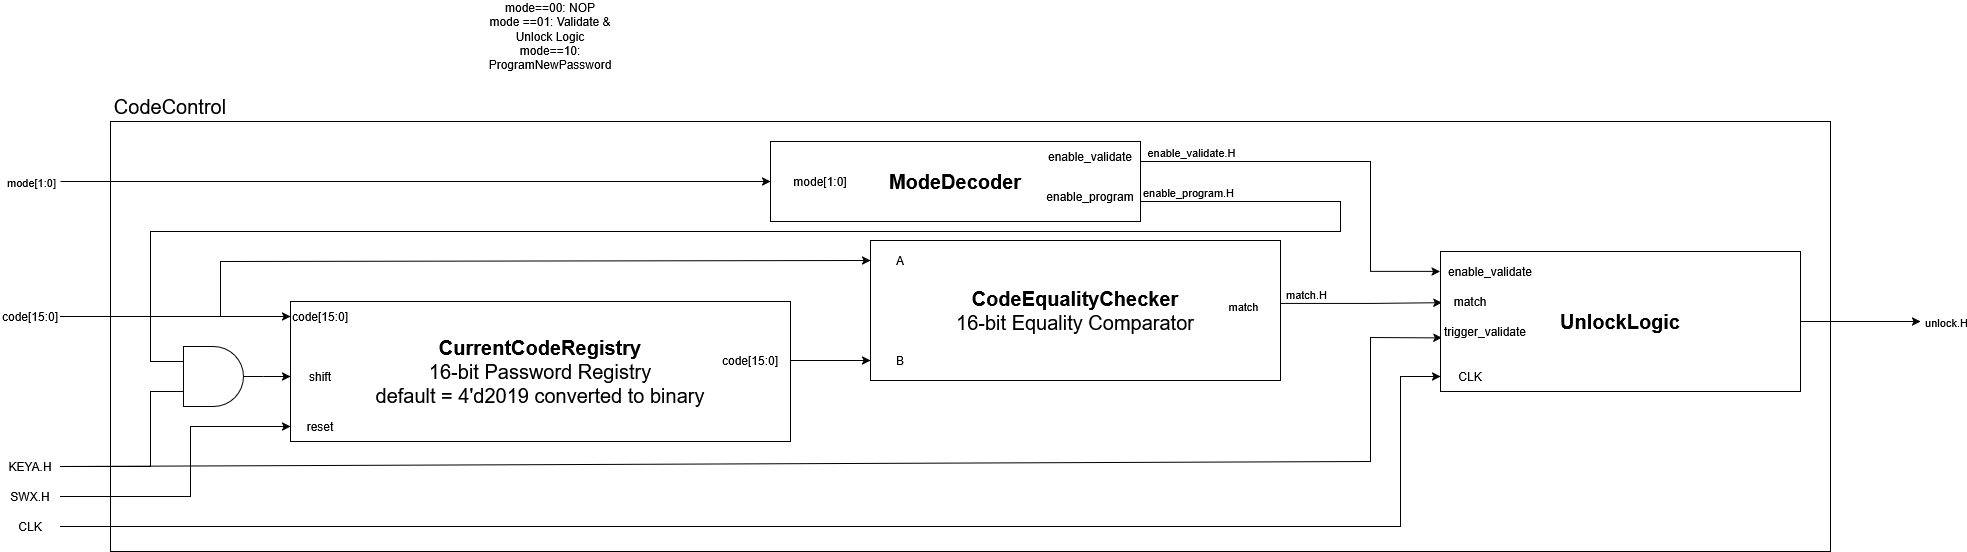

The diagram above was exported from draw.io. Its source (the exported page's mxGraphModel, read from the mxfile embedded in the PNG):
<mxGraphModel dx="5059" dy="143" grid="1" gridSize="10" guides="1" tooltips="1" connect="1" arrows="1" fold="1" page="1" pageScale="1" pageWidth="827" pageHeight="1169" math="0" shadow="0">
  <root>
    <mxCell id="0" />
    <mxCell id="1" parent="0" />
    <mxCell id="ksuMqt3RjvsAC1JKC3Ej-294" parent="1" style="rounded=0;whiteSpace=wrap;html=1;" value="" vertex="1">
      <mxGeometry height="430" width="1720" x="-1500" y="1840" as="geometry" />
    </mxCell>
    <mxCell id="ksuMqt3RjvsAC1JKC3Ej-295" parent="1" style="rounded=0;whiteSpace=wrap;html=1;" value="&lt;font style=&quot;font-size: 20px;&quot;&gt;&lt;b&gt;ModeDecoder&lt;/b&gt;&lt;/font&gt;" vertex="1">
      <mxGeometry height="80" width="370" x="-840" y="1860" as="geometry" />
    </mxCell>
    <mxCell id="ksuMqt3RjvsAC1JKC3Ej-296" parent="1" style="text;html=1;whiteSpace=wrap;strokeColor=none;fillColor=none;align=center;verticalAlign=middle;rounded=0;" value="&lt;div&gt;mode==00: NOP&lt;/div&gt;&lt;div&gt;mode ==01: Validate &amp;amp; Unlock Logic&lt;/div&gt;&lt;div&gt;mode==10: ProgramNewPassword&lt;/div&gt;" vertex="1">
      <mxGeometry height="30" width="60" x="-1090" y="1740" as="geometry" />
    </mxCell>
    <mxCell id="ksuMqt3RjvsAC1JKC3Ej-347" edge="1" parent="1" source="ksuMqt3RjvsAC1JKC3Ej-300" style="edgeStyle=orthogonalEdgeStyle;rounded=0;orthogonalLoop=1;jettySize=auto;html=1;exitX=1;exitY=0.5;exitDx=0;exitDy=0;">
      <mxGeometry relative="1" as="geometry">
        <mxPoint x="310" y="2040" as="targetPoint" />
      </mxGeometry>
    </mxCell>
    <mxCell id="ksuMqt3RjvsAC1JKC3Ej-348" connectable="0" parent="ksuMqt3RjvsAC1JKC3Ej-347" style="edgeLabel;html=1;align=center;verticalAlign=middle;resizable=0;points=[];" value="unlock.H" vertex="1">
      <mxGeometry relative="1" x="0.3127" y="-3" as="geometry">
        <mxPoint x="66" y="-3" as="offset" />
      </mxGeometry>
    </mxCell>
    <mxCell id="ksuMqt3RjvsAC1JKC3Ej-301" edge="1" parent="1" style="endArrow=classic;html=1;rounded=0;entryX=0;entryY=0.5;entryDx=0;entryDy=0;" target="ksuMqt3RjvsAC1JKC3Ej-295" value="">
      <mxGeometry height="50" relative="1" width="50" as="geometry">
        <mxPoint x="-1550" y="1900" as="sourcePoint" />
        <mxPoint x="-580" y="1900" as="targetPoint" />
      </mxGeometry>
    </mxCell>
    <mxCell id="ksuMqt3RjvsAC1JKC3Ej-349" connectable="0" parent="ksuMqt3RjvsAC1JKC3Ej-301" style="edgeLabel;html=1;align=center;verticalAlign=middle;resizable=0;points=[];" value="mode[1:0]" vertex="1">
      <mxGeometry relative="1" x="-0.9659" y="-3" as="geometry">
        <mxPoint x="-42" y="-3" as="offset" />
      </mxGeometry>
    </mxCell>
    <mxCell id="ksuMqt3RjvsAC1JKC3Ej-309" parent="1" style="text;html=1;whiteSpace=wrap;strokeColor=none;fillColor=none;align=center;verticalAlign=middle;rounded=0;" value="&lt;font style=&quot;font-size: 20px;&quot;&gt;CodeControl&lt;/font&gt;" vertex="1">
      <mxGeometry height="30" width="60" x="-1470" y="1810" as="geometry" />
    </mxCell>
    <mxCell id="ksuMqt3RjvsAC1JKC3Ej-315" edge="1" parent="1" source="ksuMqt3RjvsAC1JKC3Ej-295" style="edgeStyle=orthogonalEdgeStyle;rounded=0;orthogonalLoop=1;jettySize=auto;html=1;exitX=1;exitY=0.25;exitDx=0;exitDy=0;entryX=-0.001;entryY=0.142;entryDx=0;entryDy=0;entryPerimeter=0;" target="ksuMqt3RjvsAC1JKC3Ej-300">
      <mxGeometry relative="1" as="geometry">
        <Array as="points">
          <mxPoint x="-240" y="1880" />
          <mxPoint x="-240" y="1990" />
        </Array>
      </mxGeometry>
    </mxCell>
    <mxCell id="ksuMqt3RjvsAC1JKC3Ej-316" connectable="0" parent="ksuMqt3RjvsAC1JKC3Ej-315" style="edgeLabel;html=1;align=center;verticalAlign=middle;resizable=0;points=[];" value="enable_validate.H" vertex="1">
      <mxGeometry relative="1" x="-0.8585" y="3" as="geometry">
        <mxPoint x="21" y="-7" as="offset" />
      </mxGeometry>
    </mxCell>
    <mxCell id="ksuMqt3RjvsAC1JKC3Ej-319" parent="1" style="rounded=0;whiteSpace=wrap;html=1;" value="&lt;div&gt;&lt;font style=&quot;font-size: 20px;&quot;&gt;&lt;b&gt;CodeEqualityChecker&lt;/b&gt;&lt;/font&gt;&lt;/div&gt;&lt;div&gt;&lt;font style=&quot;font-size: 20px;&quot;&gt;16-bit Equality Comparator&lt;/font&gt;&lt;/div&gt;" vertex="1">
      <mxGeometry height="140" width="410" x="-740" y="1959" as="geometry" />
    </mxCell>
    <mxCell id="ksuMqt3RjvsAC1JKC3Ej-320" edge="1" parent="1" source="ksuMqt3RjvsAC1JKC3Ej-319" style="edgeStyle=orthogonalEdgeStyle;rounded=0;orthogonalLoop=1;jettySize=auto;html=1;exitX=1;exitY=0.5;exitDx=0;exitDy=0;entryX=0.004;entryY=0.366;entryDx=0;entryDy=0;entryPerimeter=0;" target="ksuMqt3RjvsAC1JKC3Ej-300">
      <mxGeometry relative="1" as="geometry">
        <Array as="points">
          <mxPoint x="-330" y="2022" />
          <mxPoint x="-240" y="2022" />
        </Array>
      </mxGeometry>
    </mxCell>
    <mxCell id="ksuMqt3RjvsAC1JKC3Ej-321" connectable="0" parent="ksuMqt3RjvsAC1JKC3Ej-320" style="edgeLabel;html=1;align=center;verticalAlign=middle;resizable=0;points=[];" value="match.H" vertex="1">
      <mxGeometry relative="1" x="-0.6463" as="geometry">
        <mxPoint x="2" y="-10" as="offset" />
      </mxGeometry>
    </mxCell>
    <mxCell id="ksuMqt3RjvsAC1JKC3Ej-322" connectable="0" parent="1" style="edgeLabel;html=1;align=center;verticalAlign=middle;resizable=0;points=[];" value="enable_program.H" vertex="1">
      <mxGeometry x="-430" y="1820" as="geometry">
        <mxPoint x="7" y="90" as="offset" />
      </mxGeometry>
    </mxCell>
    <mxCell id="ksuMqt3RjvsAC1JKC3Ej-325" connectable="0" parent="1" style="edgeLabel;html=1;align=center;verticalAlign=middle;resizable=0;points=[];" value="match" vertex="1">
      <mxGeometry x="-340" y="2024" as="geometry">
        <mxPoint x="-28" as="offset" />
      </mxGeometry>
    </mxCell>
    <mxCell id="ksuMqt3RjvsAC1JKC3Ej-330" edge="1" parent="1" style="edgeStyle=orthogonalEdgeStyle;rounded=0;orthogonalLoop=1;jettySize=auto;html=1;exitX=1;exitY=0.5;exitDx=0;exitDy=0;entryX=0;entryY=0.5;entryDx=0;entryDy=0;" target="ksuMqt3RjvsAC1JKC3Ej-329">
      <mxGeometry relative="1" as="geometry">
        <mxPoint x="-820" y="2079" as="sourcePoint" />
      </mxGeometry>
    </mxCell>
    <mxCell id="ksuMqt3RjvsAC1JKC3Ej-327" parent="1" style="rounded=0;whiteSpace=wrap;html=1;" value="&lt;div&gt;&lt;font style=&quot;font-size: 20px;&quot;&gt;&lt;b&gt;CurrentCodeRegistry&lt;/b&gt;&lt;/font&gt;&lt;/div&gt;&lt;div&gt;&lt;font style=&quot;font-size: 20px;&quot;&gt;16-bit Password Registry&lt;/font&gt;&lt;/div&gt;&lt;div&gt;&lt;font style=&quot;font-size: 20px;&quot;&gt;default = 4'd2019 converted to binary&lt;/font&gt;&lt;/div&gt;" vertex="1">
      <mxGeometry height="140" width="500" x="-1320" y="2020" as="geometry" />
    </mxCell>
    <mxCell id="ksuMqt3RjvsAC1JKC3Ej-328" parent="1" style="text;html=1;whiteSpace=wrap;strokeColor=none;fillColor=none;align=center;verticalAlign=middle;rounded=0;" value="A" vertex="1">
      <mxGeometry height="30" width="60" x="-740" y="1964" as="geometry" />
    </mxCell>
    <mxCell id="ksuMqt3RjvsAC1JKC3Ej-329" parent="1" style="text;html=1;whiteSpace=wrap;strokeColor=none;fillColor=none;align=center;verticalAlign=middle;rounded=0;" value="B" vertex="1">
      <mxGeometry height="30" width="60" x="-740" y="2064" as="geometry" />
    </mxCell>
    <mxCell id="ksuMqt3RjvsAC1JKC3Ej-350" edge="1" parent="1" source="ksuMqt3RjvsAC1JKC3Ej-331" style="edgeStyle=orthogonalEdgeStyle;rounded=0;orthogonalLoop=1;jettySize=auto;html=1;exitX=1;exitY=0.5;exitDx=0;exitDy=0;entryX=0;entryY=0.5;entryDx=0;entryDy=0;" target="ksuMqt3RjvsAC1JKC3Ej-334">
      <mxGeometry relative="1" as="geometry" />
    </mxCell>
    <mxCell id="ksuMqt3RjvsAC1JKC3Ej-331" parent="1" style="text;html=1;whiteSpace=wrap;strokeColor=none;fillColor=none;align=center;verticalAlign=middle;rounded=0;" value="code[15:0]" vertex="1">
      <mxGeometry height="30" width="60" x="-1610" y="2020" as="geometry" />
    </mxCell>
    <mxCell id="ksuMqt3RjvsAC1JKC3Ej-333" parent="1" style="text;html=1;whiteSpace=wrap;strokeColor=none;fillColor=none;align=center;verticalAlign=middle;rounded=0;" value="code[15:0]" vertex="1">
      <mxGeometry height="30" width="60" x="-890" y="2064" as="geometry" />
    </mxCell>
    <mxCell id="ksuMqt3RjvsAC1JKC3Ej-334" parent="1" style="text;html=1;whiteSpace=wrap;strokeColor=none;fillColor=none;align=center;verticalAlign=middle;rounded=0;" value="code[15:0]" vertex="1">
      <mxGeometry height="30" width="60" x="-1320" y="2020" as="geometry" />
    </mxCell>
    <mxCell id="ksuMqt3RjvsAC1JKC3Ej-335" parent="1" style="text;html=1;whiteSpace=wrap;strokeColor=none;fillColor=none;align=center;verticalAlign=middle;rounded=0;" value="shift" vertex="1">
      <mxGeometry height="30" width="60" x="-1320" y="2080" as="geometry" />
    </mxCell>
    <mxCell id="ksuMqt3RjvsAC1JKC3Ej-336" parent="1" style="text;html=1;whiteSpace=wrap;strokeColor=none;fillColor=none;align=center;verticalAlign=middle;rounded=0;" value="reset" vertex="1">
      <mxGeometry height="30" width="60" x="-1320" y="2130" as="geometry" />
    </mxCell>
    <mxCell id="ksuMqt3RjvsAC1JKC3Ej-338" parent="1" style="text;html=1;whiteSpace=wrap;strokeColor=none;fillColor=none;align=center;verticalAlign=middle;rounded=0;" value="KEYA.H" vertex="1">
      <mxGeometry height="30" width="60" x="-1610" y="2170" as="geometry" />
    </mxCell>
    <mxCell id="ksuMqt3RjvsAC1JKC3Ej-341" edge="1" parent="1" source="ksuMqt3RjvsAC1JKC3Ej-340" style="edgeStyle=orthogonalEdgeStyle;rounded=0;orthogonalLoop=1;jettySize=auto;html=1;exitX=1;exitY=0.5;exitDx=0;exitDy=0;entryX=0;entryY=0.5;entryDx=0;entryDy=0;" target="ksuMqt3RjvsAC1JKC3Ej-336">
      <mxGeometry relative="1" as="geometry">
        <Array as="points">
          <mxPoint x="-1420" y="2215" />
          <mxPoint x="-1420" y="2145" />
        </Array>
      </mxGeometry>
    </mxCell>
    <mxCell id="ksuMqt3RjvsAC1JKC3Ej-340" parent="1" style="text;html=1;whiteSpace=wrap;strokeColor=none;fillColor=none;align=center;verticalAlign=middle;rounded=0;" value="SWX.H" vertex="1">
      <mxGeometry height="30" width="60" x="-1610" y="2200" as="geometry" />
    </mxCell>
    <mxCell id="ksuMqt3RjvsAC1JKC3Ej-342" edge="1" parent="1" source="ksuMqt3RjvsAC1JKC3Ej-338" style="endArrow=classic;html=1;rounded=0;entryX=0.004;entryY=0.617;entryDx=0;entryDy=0;entryPerimeter=0;exitX=1;exitY=0.5;exitDx=0;exitDy=0;" target="ksuMqt3RjvsAC1JKC3Ej-300" value="">
      <mxGeometry height="50" relative="1" width="50" as="geometry">
        <Array as="points">
          <mxPoint x="-240" y="2180" />
          <mxPoint x="-240" y="2056" />
        </Array>
        <mxPoint x="-1630" y="2210" as="sourcePoint" />
        <mxPoint x="-930" y="2240" as="targetPoint" />
      </mxGeometry>
    </mxCell>
    <mxCell id="ksuMqt3RjvsAC1JKC3Ej-345" edge="1" parent="1" source="ksuMqt3RjvsAC1JKC3Ej-343" style="edgeStyle=orthogonalEdgeStyle;rounded=0;orthogonalLoop=1;jettySize=auto;html=1;exitX=1;exitY=0.5;exitDx=0;exitDy=0;exitPerimeter=0;entryX=0;entryY=0.5;entryDx=0;entryDy=0;" target="ksuMqt3RjvsAC1JKC3Ej-335">
      <mxGeometry relative="1" as="geometry" />
    </mxCell>
    <mxCell id="ksuMqt3RjvsAC1JKC3Ej-343" parent="1" style="verticalLabelPosition=bottom;shadow=0;dashed=0;align=center;html=1;verticalAlign=top;shape=mxgraph.electrical.logic_gates.logic_gate;operation=and;" value="" vertex="1">
      <mxGeometry height="60" width="100" x="-1447" y="2065" as="geometry" />
    </mxCell>
    <mxCell id="ksuMqt3RjvsAC1JKC3Ej-344" edge="1" parent="1" source="ksuMqt3RjvsAC1JKC3Ej-338" style="edgeStyle=orthogonalEdgeStyle;rounded=0;orthogonalLoop=1;jettySize=auto;html=1;exitX=1;exitY=0.5;exitDx=0;exitDy=0;entryX=0;entryY=0.75;entryDx=0;entryDy=0;entryPerimeter=0;endArrow=none;endFill=0;" target="ksuMqt3RjvsAC1JKC3Ej-343">
      <mxGeometry relative="1" as="geometry">
        <Array as="points">
          <mxPoint x="-1460" y="2185" />
          <mxPoint x="-1460" y="2110" />
        </Array>
      </mxGeometry>
    </mxCell>
    <mxCell id="ksuMqt3RjvsAC1JKC3Ej-346" edge="1" parent="1" source="ksuMqt3RjvsAC1JKC3Ej-295" style="edgeStyle=orthogonalEdgeStyle;rounded=0;orthogonalLoop=1;jettySize=auto;html=1;exitX=1;exitY=0.75;exitDx=0;exitDy=0;entryX=0;entryY=0.25;entryDx=0;entryDy=0;entryPerimeter=0;endArrow=none;endFill=0;" target="ksuMqt3RjvsAC1JKC3Ej-343">
      <mxGeometry relative="1" as="geometry">
        <Array as="points">
          <mxPoint x="-330" y="1920" />
          <mxPoint x="-270" y="1920" />
          <mxPoint x="-270" y="1950" />
          <mxPoint x="-1460" y="1950" />
          <mxPoint x="-1460" y="2080" />
        </Array>
      </mxGeometry>
    </mxCell>
    <mxCell id="ksuMqt3RjvsAC1JKC3Ej-300" parent="1" style="rounded=0;whiteSpace=wrap;html=1;" value="&lt;b&gt;&lt;font style=&quot;font-size: 20px;&quot;&gt;UnlockLogic&lt;/font&gt;&lt;/b&gt;" vertex="1">
      <mxGeometry height="140" width="360" x="-170" y="1970" as="geometry" />
    </mxCell>
    <mxCell id="ksuMqt3RjvsAC1JKC3Ej-310" parent="1" style="text;html=1;whiteSpace=wrap;strokeColor=none;fillColor=none;align=center;verticalAlign=middle;rounded=0;" value="enable_validate" vertex="1">
      <mxGeometry height="30" width="60" x="-150" y="1975" as="geometry" />
    </mxCell>
    <mxCell id="ksuMqt3RjvsAC1JKC3Ej-312" parent="1" style="text;html=1;whiteSpace=wrap;strokeColor=none;fillColor=none;align=center;verticalAlign=middle;rounded=0;" value="match" vertex="1">
      <mxGeometry height="30" width="60" x="-170" y="2005" as="geometry" />
    </mxCell>
    <mxCell id="ksuMqt3RjvsAC1JKC3Ej-311" parent="1" style="text;html=1;whiteSpace=wrap;strokeColor=none;fillColor=none;align=center;verticalAlign=middle;rounded=0;" value="trigger_validate" vertex="1">
      <mxGeometry height="30" width="60" x="-155" y="2035" as="geometry" />
    </mxCell>
    <mxCell id="ksuMqt3RjvsAC1JKC3Ej-314" parent="1" style="text;html=1;whiteSpace=wrap;strokeColor=none;fillColor=none;align=center;verticalAlign=middle;rounded=0;" value="CLK" vertex="1">
      <mxGeometry height="30" width="60" x="-170" y="2080" as="geometry" />
    </mxCell>
    <mxCell id="ksuMqt3RjvsAC1JKC3Ej-352" edge="1" parent="1" source="ksuMqt3RjvsAC1JKC3Ej-331" style="endArrow=classic;html=1;rounded=0;exitX=1;exitY=0.5;exitDx=0;exitDy=0;entryX=0;entryY=0.5;entryDx=0;entryDy=0;" target="ksuMqt3RjvsAC1JKC3Ej-328" value="">
      <mxGeometry height="50" relative="1" width="50" as="geometry">
        <Array as="points">
          <mxPoint x="-1390" y="2035" />
          <mxPoint x="-1390" y="1980" />
        </Array>
        <mxPoint x="-1540" y="2030" as="sourcePoint" />
        <mxPoint x="-1490" y="1980" as="targetPoint" />
      </mxGeometry>
    </mxCell>
    <mxCell id="ksuMqt3RjvsAC1JKC3Ej-354" parent="1" style="text;html=1;whiteSpace=wrap;strokeColor=none;fillColor=none;align=center;verticalAlign=middle;rounded=0;" value="enable_validate" vertex="1">
      <mxGeometry height="30" width="60" x="-550" y="1860" as="geometry" />
    </mxCell>
    <mxCell id="ksuMqt3RjvsAC1JKC3Ej-355" parent="1" style="text;html=1;whiteSpace=wrap;strokeColor=none;fillColor=none;align=center;verticalAlign=middle;rounded=0;" value="enable_program" vertex="1">
      <mxGeometry height="30" width="60" x="-550" y="1900" as="geometry" />
    </mxCell>
    <mxCell id="ksuMqt3RjvsAC1JKC3Ej-356" parent="1" style="text;html=1;whiteSpace=wrap;strokeColor=none;fillColor=none;align=center;verticalAlign=middle;rounded=0;" value="mode[1:0]" vertex="1">
      <mxGeometry height="30" width="60" x="-820" y="1885" as="geometry" />
    </mxCell>
    <mxCell id="ksuMqt3RjvsAC1JKC3Ej-359" edge="1" parent="1" source="ksuMqt3RjvsAC1JKC3Ej-358" style="edgeStyle=orthogonalEdgeStyle;rounded=0;orthogonalLoop=1;jettySize=auto;html=1;exitX=1;exitY=0.5;exitDx=0;exitDy=0;entryX=0;entryY=0.5;entryDx=0;entryDy=0;" target="ksuMqt3RjvsAC1JKC3Ej-314">
      <mxGeometry relative="1" as="geometry">
        <Array as="points">
          <mxPoint x="-210" y="2245" />
          <mxPoint x="-210" y="2095" />
        </Array>
      </mxGeometry>
    </mxCell>
    <mxCell id="ksuMqt3RjvsAC1JKC3Ej-358" parent="1" style="text;html=1;whiteSpace=wrap;strokeColor=none;fillColor=none;align=center;verticalAlign=middle;rounded=0;" value="CLK" vertex="1">
      <mxGeometry height="30" width="60" x="-1610" y="2230" as="geometry" />
    </mxCell>
  </root>
</mxGraphModel>